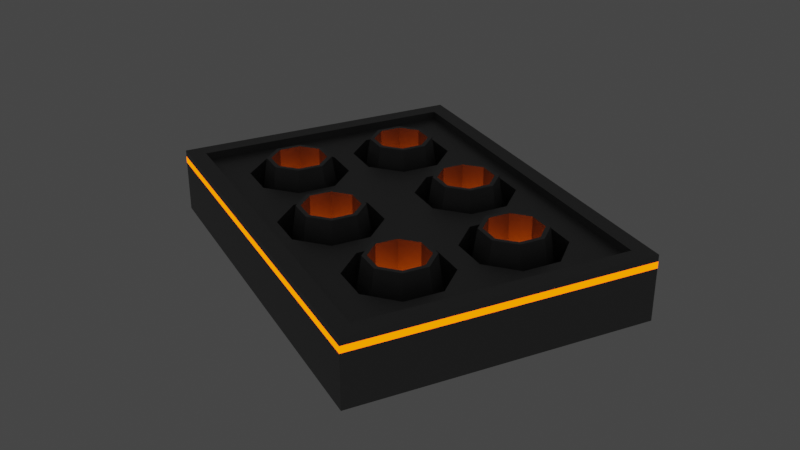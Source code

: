 # Source: Mortier.blend  (saved by Blender 2.83.18; exported with 4.5.12 LTS)
import bpy
from mathutils import Matrix  # noqa: F401  (used for matrix-valued properties, if any)

bpy.ops.wm.read_factory_settings(use_empty=True)
scene = bpy.context.scene
scene.name = 'Scene'

# ---- collections
col_collection = bpy.data.collections.new('Collection'); scene.collection.children.link(col_collection)

# ---- materials (node trees are filled in below, after node groups)
mat_fer36_003 = bpy.data.materials.new('Fer36.003')
mat_fer36_003.use_transparent_shadow = False
mat_laid18_001 = bpy.data.materials.new('Laid18.001')
mat_laid18_001.use_transparent_shadow = False

# ---- material node trees
mat_fer36_003.use_nodes = True; mat_fer36_003.node_tree.nodes.clear()
_N = mat_fer36_003.node_tree.nodes; _L = mat_fer36_003.node_tree.links
n0 = _N.new('ShaderNodeBsdfPrincipled'); n0.name = 'Principled BSDF'; n0.location = (10, 300)
n0.distribution = 'GGX'
n0.subsurface_method = 'BURLEY'
n0.inputs[0].default_value = (0.214, 0.214, 0.214, 1.0)
n0.inputs[1].default_value = 0.8
n0.inputs[3].default_value = 1.45
n0.inputs[20].default_value = 0.4
n0.inputs[27].default_value = (0.0, 0.0, 0.0, 1.0)
n0.inputs[28].default_value = 1.0
n1 = _N.new('ShaderNodeOutputMaterial'); n1.name = 'Material Output'; n1.location = (300, 300)
_L.new(n0.outputs[0], n1.inputs[0])
n1.is_active_output = True
mat_laid18_001.use_nodes = True; mat_laid18_001.node_tree.nodes.clear()
_N = mat_laid18_001.node_tree.nodes; _L = mat_laid18_001.node_tree.links
n0 = _N.new('ShaderNodeOutputMaterial'); n0.name = 'Material Output'; n0.location = (300, 300)
n1 = _N.new('ShaderNodeEmission'); n1.name = 'Émission'; n1.location = (10, 300)
n1.inputs[0].default_value = (1.0, 0.126, 0.0, 1.0)
n1.inputs[1].default_value = 3.0
_L.new(n1.outputs[0], n0.inputs[0])
n0.is_active_output = True

# ---- world
world_world = bpy.data.worlds.new('World'); scene.world = world_world
world_world.use_nodes = True; world_world.node_tree.nodes.clear()
_N = world_world.node_tree.nodes; _L = world_world.node_tree.links
n0 = _N.new('ShaderNodeOutputWorld'); n0.name = 'World Output'; n0.location = (300, 300)
n1 = _N.new('ShaderNodeBackground'); n1.name = 'Background'; n1.location = (10, 300)
n1.inputs[0].default_value = (0.05088, 0.05088, 0.05088, 1.0)
_L.new(n1.outputs[0], n0.inputs[0])
n0.is_active_output = True
world_world.color = (0.05088, 0.05088, 0.05088)
world_world.use_sun_shadow = False
world_world.sun_shadow_jitter_overblur = 0.0

# ---- meshes
me_cube_006 = bpy.data.meshes.new('Cube.006')
me_cube_006.from_pydata([(0.2534, -0.3405, -0.5), (0.5085, -0.3405, -0.5), (0.6889, -0.4758, -0.5), (0.6889, -0.6671, -0.5), (0.5085, -0.8024, -0.5), (0.2534, -0.8024, -0.5), (0.07299, -0.6671, -0.5), (0.07299, -0.4758, -0.5), (-0.5085, -0.3405, -0.5), (-0.2534, -0.3405, -0.5), (-0.07299, -0.4758, -0.5), (-0.07299, -0.6671, -0.5), (-0.2534, -0.8024, -0.5), (-0.5085, -0.8024, -0.5), (-0.6889, -0.6671, -0.5), (-0.6889, -0.4758, -0.5), (0.3486, 0.231, -0.5), (0.6038, 0.231, -0.5), (0.7842, 0.09567, -0.5), (0.7842, -0.09567, -0.5), (0.6038, -0.231, -0.5), (0.3486, -0.231, -0.5), (0.1682, -0.09567, -0.5), (0.1682, 0.09567, -0.5), (-0.6038, 0.231, -0.5), (-0.3486, 0.231, -0.5), (-0.1682, 0.09567, -0.5), (-0.1682, -0.09567, -0.5), (-0.3486, -0.231, -0.5), (-0.6038, -0.231, -0.5), (-0.7842, -0.09567, -0.5), (-0.7842, 0.09567, -0.5), (-0.5085, 0.8024, -0.5), (-0.2534, 0.8024, -0.5), (-0.07299, 0.6671, -0.5), (-0.07299, 0.4758, -0.5), (-0.2534, 0.3405, -0.5), (-0.5085, 0.3405, -0.5), (-0.6889, 0.4758, -0.5), (-0.6889, 0.6671, -0.5), (0.2534, 0.8024, -0.5), (0.5085, 0.8024, -0.5), (0.6889, 0.6671, -0.5), (0.6889, 0.4758, -0.5), (0.5085, 0.3405, -0.5), (0.2534, 0.3405, -0.5), (0.07299, 0.4758, -0.5), (0.07299, 0.6671, -0.5), (-0.8889, -0.9167, 0.75), (-0.8889, 0.9167, 0.75), (0.8889, -0.9167, 0.75), (0.8889, 0.9167, 0.75), (-1.0, -1.0, -1.0), (-1.0, -1.0, 1.0), (-1.0, 1.0, -1.0), (-1.0, 1.0, 1.0), (1.0, -1.0, -1.0), (1.0, -1.0, 1.0), (1.0, 1.0, -1.0), (1.0, 1.0, 1.0), (-0.8889, 0.9167, 1.0), (0.8889, 0.9167, 1.0), (0.8889, -0.9167, 1.0), (-0.8889, 0.4583, 1.0), (-0.8889, -0.9167, 1.0), (0.6889, 0.6671, 0.75), (-0.5085, 0.3405, 0.75), (-0.6889, 0.4758, 0.75), (0.5085, 0.3405, 0.75), (-0.1682, -0.09567, 0.75), (-0.3486, -0.231, 0.75), (-0.1682, -3.725e-09, 0.75), (0.1682, -0.09567, 0.75), (0.1682, 0.0, 0.75), (-0.1682, 0.09567, 0.75), (0.1682, 0.09567, 0.75), (0.5085, 0.8024, 0.75), (0.3486, -0.231, 0.75), (0.6038, -0.231, 0.75), (0.07299, 0.6671, 0.75), (0.2534, 0.8024, 0.75), (0.07299, 0.4758, 0.75), (-0.6038, 0.231, 0.75), (-0.3486, 0.231, 0.75), (0.3486, 0.231, 0.75), (0.6038, 0.231, 0.75), (-0.6889, -0.4758, 0.75), (-0.07299, -0.6671, 0.75), (-0.07299, -0.4758, 0.75), (-0.5085, -0.3405, 0.75), (-0.2534, -0.3405, 0.75), (0.07299, -0.4758, 0.75), (0.2534, -0.3405, 0.75), (0.5085, -0.8024, 0.75), (0.2534, -0.8024, 0.75), (0.07299, -0.6671, 0.75), (-0.5085, -0.8024, 0.75), (-0.6889, 0.6671, 0.75), (-0.2534, -0.8024, 0.75), (-0.6889, -0.6671, 0.75), (0.5085, -0.3405, 0.75), (0.6889, -0.4758, 0.75), (0.6889, -0.6671, 0.75), (0.7842, 0.09567, 0.75), (0.7842, -0.09567, 0.75), (-0.5085, 0.8024, 0.75), (0.2534, 0.3405, 0.75), (0.6889, 0.4758, 0.75), (-0.6038, -0.231, 0.75), (-0.7842, -0.09567, 0.75), (-0.7842, 0.09567, 0.75), (-0.07299, 0.6671, 0.75), (-0.2534, 0.3405, 0.75), (-0.2534, 0.8024, 0.75), (-0.07299, 0.4758, 0.75), (0.3678, 0.1966, -0.65), (0.4023, 0.1341, 1.25), (0.5804, 0.1966, -0.65), (0.5459, 0.1341, 1.25), (0.7307, 0.08389, -0.65), (0.6474, 0.058, 1.25), (0.7307, -0.07556, -0.65), (0.6474, -0.04967, 1.25), (0.5804, -0.1883, -0.65), (0.5459, -0.1258, 1.25), (0.3678, -0.1883, -0.65), (0.4023, -0.1258, 1.25), (0.2174, -0.07556, -0.65), (0.3008, -0.04967, 1.25), (0.2174, 0.08389, -0.65), (0.3008, 0.058, 1.25), (-0.4878, -0.3756, -0.65), (-0.4533, -0.4381, 1.25), (-0.2752, -0.3756, -0.65), (-0.3097, -0.4381, 1.25), (-0.1248, -0.4883, -0.65), (-0.2082, -0.5142, 1.25), (-0.1248, -0.6478, -0.65), (-0.2082, -0.6219, 1.25), (-0.2752, -0.7605, -0.65), (-0.3097, -0.698, 1.25), (-0.4878, -0.7605, -0.65), (-0.4533, -0.698, 1.25), (-0.6381, -0.6478, -0.65), (-0.5548, -0.6219, 1.25), (-0.6381, -0.4883, -0.65), (-0.5548, -0.5142, 1.25), (0.2752, -0.3756, -0.65), (0.3097, -0.4381, 1.25), (0.4878, -0.3756, -0.65), (0.4533, -0.4381, 1.25), (0.6381, -0.4883, -0.65), (0.5548, -0.5142, 1.25), (0.6381, -0.6478, -0.65), (0.5548, -0.6219, 1.25), (0.4878, -0.7605, -0.65), (0.4533, -0.698, 1.25), (0.2752, -0.7605, -0.65), (0.3097, -0.698, 1.25), (0.1248, -0.6478, -0.65), (0.2082, -0.6219, 1.25), (0.1248, -0.4883, -0.65), (0.2082, -0.5142, 1.25), (-0.5804, 0.1966, -0.65), (-0.5459, 0.1341, 1.25), (-0.3678, 0.1966, -0.65), (-0.4023, 0.1341, 1.25), (-0.2174, 0.08389, -0.65), (-0.3008, 0.058, 1.25), (-0.2174, -0.07556, -0.65), (-0.3008, -0.04967, 1.25), (-0.3678, -0.1883, -0.65), (-0.4023, -0.1258, 1.25), (-0.5804, -0.1883, -0.65), (-0.5459, -0.1258, 1.25), (-0.7307, -0.07556, -0.65), (-0.6474, -0.04967, 1.25), (-0.7307, 0.08389, -0.65), (-0.6474, 0.058, 1.25), (-0.4822, 0.7647, -0.65), (-0.4477, 0.7022, 1.25), (-0.2696, 0.7647, -0.65), (-0.3041, 0.7022, 1.25), (-0.1193, 0.6519, -0.65), (-0.2026, 0.6261, 1.25), (-0.1193, 0.4925, -0.65), (-0.2026, 0.5184, 1.25), (-0.2696, 0.3797, -0.65), (-0.3041, 0.4422, 1.25), (-0.4822, 0.3797, -0.65), (-0.4477, 0.4422, 1.25), (-0.6326, 0.4925, -0.65), (-0.5492, 0.5184, 1.25), (-0.6326, 0.6519, -0.65), (-0.5492, 0.6261, 1.25), (0.2696, 0.7647, -0.65), (0.3041, 0.7022, 1.25), (0.4822, 0.7647, -0.65), (0.4477, 0.7022, 1.25), (0.6326, 0.6519, -0.65), (0.5492, 0.6261, 1.25), (0.6326, 0.4925, -0.65), (0.5492, 0.5184, 1.25), (0.4822, 0.3797, -0.65), (0.4477, 0.4422, 1.25), (0.2696, 0.3797, -0.65), (0.3041, 0.4422, 1.25), (0.1193, 0.4925, -0.65), (0.2026, 0.5184, 1.25), (0.1193, 0.6519, -0.65), (0.2026, 0.6261, 1.25), (0.5574, 0.155, 1.25), (0.3908, 0.155, 1.25), (0.6752, 0.06663, 1.25), (0.6752, -0.0583, 1.25), (0.5574, -0.1466, 1.25), (0.3908, -0.1466, 1.25), (0.273, -0.0583, 1.25), (0.273, 0.06663, 1.25), (-0.2982, -0.4172, 1.25), (-0.4648, -0.4172, 1.25), (-0.1804, -0.5056, 1.25), (-0.1804, -0.6305, 1.25), (-0.2982, -0.7189, 1.25), (-0.4648, -0.7189, 1.25), (-0.5826, -0.6305, 1.25), (-0.5826, -0.5056, 1.25), (0.4648, -0.4172, 1.25), (0.2982, -0.4172, 1.25), (0.5826, -0.5056, 1.25), (0.5826, -0.6305, 1.25), (0.4648, -0.7189, 1.25), (0.2982, -0.7189, 1.25), (0.1804, -0.6305, 1.25), (0.1804, -0.5056, 1.25), (-0.3908, 0.155, 1.25), (-0.5574, 0.155, 1.25), (-0.273, 0.06663, 1.25), (-0.273, -0.0583, 1.25), (-0.3908, -0.1466, 1.25), (-0.5574, -0.1466, 1.25), (-0.6752, -0.0583, 1.25), (-0.6752, 0.06663, 1.25), (-0.2926, 0.723, 1.25), (-0.4592, 0.723, 1.25), (-0.1748, 0.6347, 1.25), (-0.1748, 0.5098, 1.25), (-0.2926, 0.4214, 1.25), (-0.4592, 0.4214, 1.25), (-0.577, 0.5098, 1.25), (-0.577, 0.6347, 1.25), (0.4592, 0.723, 1.25), (0.2926, 0.723, 1.25), (0.577, 0.6347, 1.25), (0.577, 0.5098, 1.25), (0.4592, 0.4214, 1.25), (0.2926, 0.4214, 1.25), (0.1748, 0.5098, 1.25), (0.1748, 0.6347, 1.25), (0.5459, 0.1341, -0.305), (0.4023, 0.1341, -0.305), (0.6474, 0.058, -0.305), (0.6474, -0.04967, -0.305), (0.5459, -0.1258, -0.305), (0.4023, -0.1258, -0.305), (0.3008, -0.04967, -0.305), (0.3008, 0.058, -0.305), (-0.3097, -0.4381, -0.305), (-0.4533, -0.4381, -0.305), (-0.2082, -0.5142, -0.305), (-0.2082, -0.6219, -0.305), (-0.3097, -0.698, -0.305), (-0.4533, -0.698, -0.305), (-0.5548, -0.6219, -0.305), (-0.5548, -0.5142, -0.305), (0.4533, -0.4381, -0.305), (0.3097, -0.4381, -0.305), (0.5548, -0.5142, -0.305), (0.5548, -0.6219, -0.305), (0.4533, -0.698, -0.305), (0.3097, -0.698, -0.305), (0.2082, -0.6219, -0.305), (0.2082, -0.5142, -0.305), (-0.4023, 0.1341, -0.305), (-0.5459, 0.1341, -0.305), (-0.3008, 0.058, -0.305), (-0.3008, -0.04967, -0.305), (-0.4023, -0.1258, -0.305), (-0.5459, -0.1258, -0.305), (-0.6474, -0.04967, -0.305), (-0.6474, 0.058, -0.305), (-0.3041, 0.7022, -0.305), (-0.4477, 0.7022, -0.305), (-0.2026, 0.6261, -0.305), (-0.2026, 0.5184, -0.305), (-0.3041, 0.4422, -0.305), (-0.4477, 0.4422, -0.305), (-0.5492, 0.5184, -0.305), (-0.5492, 0.6261, -0.305), (0.4477, 0.7022, -0.305), (0.3041, 0.7022, -0.305), (0.5492, 0.6261, -0.305), (0.5492, 0.5184, -0.305), (0.4477, 0.4422, -0.305), (0.3041, 0.4422, -0.305), (0.2026, 0.5184, -0.305), (0.2026, 0.6261, -0.305), (-1.0, -1.0, 0.6), (-1.0, 1.0, 0.6), (1.0, 1.0, 0.6), (1.0, -1.0, 0.6), (-1.0, -1.0, 0.8), (-1.0, 1.0, 0.8), (1.0, 1.0, 0.8), (1.0, -1.0, 0.8)], [], [(0, 1, 100, 92), (1, 2, 101, 100), (2, 3, 102, 101), (3, 4, 93, 102), (4, 5, 94, 93), (5, 6, 95, 94), (6, 7, 91, 95), (7, 0, 92, 91), (0, 7, 6, 5, 4, 3, 2, 1), (8, 9, 90, 89), (9, 10, 88, 90), (10, 11, 87, 88), (11, 12, 98, 87), (12, 13, 96, 98), (13, 14, 99, 96), (14, 15, 86, 99), (15, 8, 89, 86), (8, 15, 14, 13, 12, 11, 10, 9), (16, 17, 85, 84), (17, 18, 103, 85), (18, 19, 104, 103), (19, 20, 78, 104), (20, 21, 77, 78), (21, 22, 72, 77), (22, 23, 75, 73, 72), (23, 16, 84, 75), (16, 23, 22, 21, 20, 19, 18, 17), (24, 25, 83, 82), (25, 26, 74, 83), (26, 27, 69, 71, 74), (27, 28, 70, 69), (28, 29, 108, 70), (29, 30, 109, 108), (30, 31, 110, 109), (31, 24, 82, 110), (24, 31, 30, 29, 28, 27, 26, 25), (32, 33, 113, 105), (33, 34, 111, 113), (34, 35, 114, 111), (35, 36, 112, 114), (36, 37, 66, 112), (37, 38, 67, 66), (38, 39, 97, 67), (39, 32, 105, 97), (32, 39, 38, 37, 36, 35, 34, 33), (40, 41, 76, 80), (41, 42, 65, 76), (42, 43, 107, 65), (43, 44, 68, 107), (44, 45, 106, 68), (45, 46, 81, 106), (46, 47, 79, 81), (47, 40, 80, 79), (40, 47, 46, 45, 44, 43, 42, 41), (48, 49, 60, 63, 64), (49, 51, 61, 60), (51, 50, 62, 61), (50, 48, 64, 62), (49, 97, 105, 113, 111, 114, 81, 79, 80, 76, 65, 107, 51), (311, 53, 55, 312), (312, 55, 59, 313), (313, 59, 57, 314), (314, 57, 53, 311), (54, 58, 56, 52), (59, 61, 62, 64, 63, 55, 53, 57), (55, 63, 60, 61, 59), (51, 107, 68, 106, 81, 114, 112, 66, 67, 97, 49, 110, 82, 83, 74, 71, 73, 75, 84, 85, 103, 104, 50), (50, 104, 78, 77, 72, 73, 71, 69, 70, 108, 109, 110, 49, 48, 86, 89, 90, 88, 91, 92, 100, 101), (101, 102, 93, 94, 95, 91, 88, 87, 98, 96, 99, 86, 48, 50), (115, 212, 211, 117), (117, 211, 213, 119), (119, 213, 214, 121), (121, 214, 215, 123), (123, 215, 216, 125), (125, 216, 217, 127), (202, 200, 301, 302), (127, 217, 218, 129), (129, 218, 212, 115), (115, 117, 119, 121, 123, 125, 127, 129), (131, 220, 219, 133), (133, 219, 221, 135), (135, 221, 222, 137), (137, 222, 223, 139), (139, 223, 224, 141), (141, 224, 225, 143), (132, 146, 274, 268), (143, 225, 226, 145), (145, 226, 220, 131), (131, 133, 135, 137, 139, 141, 143, 145), (147, 228, 227, 149), (149, 227, 229, 151), (151, 229, 230, 153), (153, 230, 231, 155), (155, 231, 232, 157), (157, 232, 233, 159), (174, 172, 287, 288), (159, 233, 234, 161), (161, 234, 228, 147), (147, 149, 151, 153, 155, 157, 159, 161), (163, 236, 235, 165), (165, 235, 237, 167), (167, 237, 238, 169), (169, 238, 239, 171), (171, 239, 240, 173), (173, 240, 241, 175), (120, 118, 259, 261), (175, 241, 242, 177), (177, 242, 236, 163), (163, 165, 167, 169, 171, 173, 175, 177), (179, 244, 243, 181), (181, 243, 245, 183), (183, 245, 246, 185), (185, 246, 247, 187), (187, 247, 248, 189), (189, 248, 249, 191), (200, 198, 299, 301), (191, 249, 250, 193), (193, 250, 244, 179), (179, 181, 183, 185, 187, 189, 191, 193), (195, 252, 251, 197), (197, 251, 253, 199), (199, 253, 254, 201), (201, 254, 255, 203), (203, 255, 256, 205), (205, 256, 257, 207), (146, 144, 273, 274), (207, 257, 258, 209), (209, 258, 252, 195), (195, 197, 199, 201, 203, 205, 207, 209), (116, 118, 211, 212), (118, 120, 213, 211), (120, 122, 214, 213), (122, 124, 215, 214), (124, 126, 216, 215), (126, 128, 217, 216), (128, 130, 218, 217), (130, 116, 212, 218), (132, 134, 219, 220), (134, 136, 221, 219), (136, 138, 222, 221), (138, 140, 223, 222), (140, 142, 224, 223), (142, 144, 225, 224), (144, 146, 226, 225), (146, 132, 220, 226), (148, 150, 227, 228), (150, 152, 229, 227), (152, 154, 230, 229), (154, 156, 231, 230), (156, 158, 232, 231), (158, 160, 233, 232), (160, 162, 234, 233), (162, 148, 228, 234), (164, 166, 235, 236), (166, 168, 237, 235), (168, 170, 238, 237), (170, 172, 239, 238), (172, 174, 240, 239), (174, 176, 241, 240), (176, 178, 242, 241), (178, 164, 236, 242), (180, 182, 243, 244), (182, 184, 245, 243), (184, 186, 246, 245), (186, 188, 247, 246), (188, 190, 248, 247), (190, 192, 249, 248), (192, 194, 250, 249), (194, 180, 244, 250), (196, 198, 251, 252), (198, 200, 253, 251), (200, 202, 254, 253), (202, 204, 255, 254), (204, 206, 256, 255), (206, 208, 257, 256), (208, 210, 258, 257), (210, 196, 252, 258), (259, 260, 266, 265, 264, 263, 262, 261), (267, 268, 274, 273, 272, 271, 270, 269), (275, 276, 282, 281, 280, 279, 278, 277), (283, 284, 290, 289, 288, 287, 286, 285), (291, 292, 298, 297, 296, 295, 294, 293), (299, 300, 306, 305, 304, 303, 302, 301), (122, 120, 261, 262), (176, 174, 288, 289), (150, 148, 276, 275), (204, 202, 302, 303), (124, 122, 262, 263), (178, 176, 289, 290), (152, 150, 275, 277), (206, 204, 303, 304), (126, 124, 263, 264), (164, 178, 290, 284), (154, 152, 277, 278), (208, 206, 304, 305), (128, 126, 264, 265), (182, 180, 292, 291), (156, 154, 278, 279), (210, 208, 305, 306), (130, 128, 265, 266), (184, 182, 291, 293), (158, 156, 279, 280), (196, 210, 306, 300), (116, 130, 266, 260), (186, 184, 293, 294), (160, 158, 280, 281), (134, 132, 268, 267), (188, 186, 294, 295), (162, 160, 281, 282), (136, 134, 267, 269), (190, 188, 295, 296), (148, 162, 282, 276), (138, 136, 269, 270), (192, 190, 296, 297), (166, 164, 284, 283), (140, 138, 270, 271), (194, 192, 297, 298), (168, 166, 283, 285), (142, 140, 271, 272), (180, 194, 298, 292), (170, 168, 285, 286), (144, 142, 272, 273), (198, 196, 300, 299), (118, 116, 260, 259), (172, 170, 286, 287), (56, 310, 307, 52), (58, 309, 310, 56), (54, 308, 309, 58), (52, 307, 308, 54), (310, 314, 311, 307), (309, 313, 314, 310), (308, 312, 313, 309), (307, 311, 312, 308)])
me_cube_006.polygons.foreach_set('material_index', [0, 0, 0, 0, 0, 0, 0, 0, 0, 0, 0, 0, 0, 0, 0, 0, 0, 0, 0, 0, 0, 0, 0, 0, 0, 0, 0, 0, 0, 0, 0, 0, 0, 0, 0, 0, 0, 0, 0, 0, 0, 0, 0, 0, 0, 0, 0, 0, 0, 0, 0, 0, 0, 0, 0, 0, 0, 0, 0, 0, 0, 0, 0, 0, 0, 0, 0, 0, 0, 0, 0, 0, 0, 0, 0, 0, 0, 0, 0, 0, 0, 0, 0, 0, 0, 0, 0, 0, 0, 0, 0, 0, 0, 0, 0, 0, 0, 0, 0, 0, 0, 0, 0, 0, 0, 0, 0, 0, 0, 0, 0, 0, 0, 0, 0, 0, 0, 0, 0, 0, 0, 0, 0, 0, 0, 0, 0, 0, 0, 0, 0, 0, 0, 0, 0, 0, 0, 0, 0, 0, 0, 0, 0, 0, 0, 0, 0, 0, 0, 0, 0, 0, 0, 0, 0, 0, 0, 0, 0, 0, 0, 0, 0, 0, 0, 0, 0, 0, 0, 0, 0, 0, 0, 0, 0, 0, 0, 1, 1, 1, 1, 1, 1, 0, 0, 0, 0, 0, 0, 0, 0, 0, 0, 0, 0, 0, 0, 0, 0, 0, 0, 0, 0, 0, 0, 0, 0, 0, 0, 0, 0, 0, 0, 0, 0, 0, 0, 0, 0, 0, 0, 0, 0, 0, 0, 0, 0, 0, 0, 1, 1, 1, 1])
_uv = me_cube_006.uv_layers.new(name='CarteUV')
_uv.uv.foreach_set('vector', [1.0, 0.5, 0.875, 0.5, 0.875, 0.75, 1.0, 0.75, 0.875, 0.5, 0.75, 0.5, 0.75, 0.75, 0.875, 0.75, 0.75, 0.5, 0.625, 0.5, 0.625, 0.75, 0.75, 0.75, 0.625, 0.5, 0.5, 0.5, 0.5, 0.75, 0.625, 0.75, 0.5, 0.5, 0.375, 0.5, 0.375, 0.75, 0.5, 0.75, 0.375, 0.5, 0.25, 0.5, 0.25, 0.75, 0.375, 0.75, 0.25, 0.5, 0.125, 0.5, 0.125, 0.75, 0.25, 0.75, 0.125, 0.5, 0.0, 0.5, 0.0, 0.75, 0.125, 0.75, 0.75, 0.49, 0.5803, 0.4197, 0.51, 0.25, 0.5803, 0.08029, 0.75, 0.01, 0.9197, 0.08029, 0.99, 0.25, 0.9197, 0.4197, 1.0, 0.5, 0.875, 0.5, 0.875, 0.75, 1.0, 0.75, 0.875, 0.5, 0.75, 0.5, 0.75, 0.75, 0.875, 0.75, 0.75, 0.5, 0.625, 0.5, 0.625, 0.75, 0.75, 0.75, 0.625, 0.5, 0.5, 0.5, 0.5, 0.75, 0.625, 0.75, 0.5, 0.5, 0.375, 0.5, 0.375, 0.75, 0.5, 0.75, 0.375, 0.5, 0.25, 0.5, 0.25, 0.75, 0.375, 0.75, 0.25, 0.5, 0.125, 0.5, 0.125, 0.75, 0.25, 0.75, 0.125, 0.5, 0.0, 0.5, 0.0, 0.75, 0.125, 0.75, 0.75, 0.49, 0.5803, 0.4197, 0.51, 0.25, 0.5803, 0.08029, 0.75, 0.01, 0.9197, 0.08029, 0.99, 0.25, 0.9197, 0.4197, 1.0, 0.5, 0.875, 0.5, 0.875, 0.75, 1.0, 0.75, 0.875, 0.5, 0.75, 0.5, 0.75, 0.75, 0.875, 0.75, 0.75, 0.5, 0.625, 0.5, 0.625, 0.75, 0.75, 0.75, 0.625, 0.5, 0.5, 0.5, 0.5, 0.75, 0.625, 0.75, 0.5, 0.5, 0.375, 0.5, 0.375, 0.75, 0.5, 0.75, 0.375, 0.5, 0.25, 0.5, 0.25, 0.75, 0.375, 0.75, 0.25, 0.5, 0.125, 0.5, 0.125, 0.75, 0.1875, 0.75, 0.25, 0.75, 0.125, 0.5, 0.0, 0.5, 0.0, 0.75, 0.125, 0.75, 0.75, 0.49, 0.5803, 0.4197, 0.51, 0.25, 0.5803, 0.08029, 0.75, 0.01, 0.9197, 0.08029, 0.99, 0.25, 0.9197, 0.4197, 1.0, 0.5, 0.875, 0.5, 0.875, 0.75, 1.0, 0.75, 0.875, 0.5, 0.75, 0.5, 0.75, 0.75, 0.875, 0.75, 0.75, 0.5, 0.625, 0.5, 0.625, 0.75, 0.6875, 0.75, 0.75, 0.75, 0.625, 0.5, 0.5, 0.5, 0.5, 0.75, 0.625, 0.75, 0.5, 0.5, 0.375, 0.5, 0.375, 0.75, 0.5, 0.75, 0.375, 0.5, 0.25, 0.5, 0.25, 0.75, 0.375, 0.75, 0.25, 0.5, 0.125, 0.5, 0.125, 0.75, 0.25, 0.75, 0.125, 0.5, 0.0, 0.5, 0.0, 0.75, 0.125, 0.75, 0.75, 0.49, 0.5803, 0.4197, 0.51, 0.25, 0.5803, 0.08029, 0.75, 0.01, 0.9197, 0.08029, 0.99, 0.25, 0.9197, 0.4197, 1.0, 0.5, 0.875, 0.5, 0.875, 0.75, 1.0, 0.75, 0.875, 0.5, 0.75, 0.5, 0.75, 0.75, 0.875, 0.75, 0.75, 0.5, 0.625, 0.5, 0.625, 0.75, 0.75, 0.75, 0.625, 0.5, 0.5, 0.5, 0.5, 0.75, 0.625, 0.75, 0.5, 0.5, 0.375, 0.5, 0.375, 0.75, 0.5, 0.75, 0.375, 0.5, 0.25, 0.5, 0.25, 0.75, 0.375, 0.75, 0.25, 0.5, 0.125, 0.5, 0.125, 0.75, 0.25, 0.75, 0.125, 0.5, 0.0, 0.5, 0.0, 0.75, 0.125, 0.75, 0.75, 0.49, 0.5803, 0.4197, 0.51, 0.25, 0.5803, 0.08029, 0.75, 0.01, 0.9197, 0.08029, 0.99, 0.25, 0.9197, 0.4197, 1.0, 0.5, 0.875, 0.5, 0.875, 0.75, 1.0, 0.75, 0.875, 0.5, 0.75, 0.5, 0.75, 0.75, 0.875, 0.75, 0.75, 0.5, 0.625, 0.5, 0.625, 0.75, 0.75, 0.75, 0.625, 0.5, 0.5, 0.5, 0.5, 0.75, 0.625, 0.75, 0.5, 0.5, 0.375, 0.5, 0.375, 0.75, 0.5, 0.75, 0.375, 0.5, 0.25, 0.5, 0.25, 0.75, 0.375, 0.75, 0.25, 0.5, 0.125, 0.5, 0.125, 0.75, 0.25, 0.75, 0.125, 0.5, 0.0, 0.5, 0.0, 0.75, 0.125, 0.75, 0.75, 0.49, 0.5803, 0.4197, 0.51, 0.25, 0.5803, 0.08029, 0.75, 0.01, 0.9197, 0.08029, 0.99, 0.25, 0.9197, 0.4197, 0.375, 0.0, 0.375, 0.25, 0.4375, 0.25, 0.4375, 0.1875, 0.4375, 0.0, 0.375, 0.25, 0.375, 0.5, 0.4375, 0.5, 0.4375, 0.25, 0.375, 0.5, 0.375, 0.75, 0.4375, 0.75, 0.4375, 0.5, 0.375, 0.75, 0.375, 1.0, 0.4375, 1.0, 0.4375, 0.75, 0.125, 0.5, 0.1531, 0.534, 0.1785, 0.5156, 0.2144, 0.5156, 0.2397, 0.534, 0.2397, 0.5601, 0.2603, 0.5601, 0.2603, 0.534, 0.2856, 0.5156, 0.3215, 0.5156, 0.3469, 0.534, 0.3469, 0.5601, 0.375, 0.5, 0.6, 0.0, 0.625, 0.0, 0.625, 0.25, 0.6, 0.25, 0.6, 0.25, 0.625, 0.25, 0.625, 0.5, 0.6, 0.5, 0.6, 0.5, 0.625, 0.5, 0.625, 0.75, 0.6, 0.75, 0.6, 0.75, 0.625, 0.75, 0.625, 1.0, 0.6, 1.0, 0.125, 0.5, 0.375, 0.5, 0.375, 0.75, 0.125, 0.75, 0.625, 0.5, 0.6389, 0.5104, 0.6389, 0.7396, 0.8611, 0.7396, 0.8611, 0.5677, 0.875, 0.5, 0.875, 0.75, 0.625, 0.75, 0.875, 0.5, 0.8611, 0.5677, 0.8611, 0.5104, 0.6389, 0.5104, 0.625, 0.5, 0.375, 0.5, 0.3469, 0.5601, 0.3215, 0.5786, 0.2856, 0.5786, 0.2603, 0.5601, 0.2397, 0.5601, 0.2144, 0.5786, 0.1785, 0.5786, 0.1531, 0.5601, 0.1531, 0.534, 0.125, 0.5, 0.1397, 0.612, 0.1651, 0.5935, 0.201, 0.5935, 0.2263, 0.612, 0.2263, 0.625, 0.2737, 0.625, 0.2737, 0.612, 0.299, 0.5935, 0.3349, 0.5935, 0.3603, 0.612, 0.3603, 0.638, 0.375, 0.75, 0.375, 0.75, 0.3603, 0.638, 0.3349, 0.6565, 0.299, 0.6565, 0.2737, 0.638, 0.2737, 0.625, 0.2263, 0.625, 0.2263, 0.638, 0.201, 0.6565, 0.1651, 0.6565, 0.1397, 0.638, 0.1397, 0.612, 0.125, 0.5, 0.125, 0.75, 0.1531, 0.6899, 0.1785, 0.6714, 0.2144, 0.6714, 0.2397, 0.6899, 0.2603, 0.6899, 0.2856, 0.6714, 0.3215, 0.6714, 0.3469, 0.6899, 0.3469, 0.6899, 0.3469, 0.716, 0.3215, 0.7344, 0.2856, 0.7344, 0.2603, 0.716, 0.2603, 0.6899, 0.2397, 0.6899, 0.2397, 0.716, 0.2144, 0.7344, 0.1785, 0.7344, 0.1531, 0.716, 0.1531, 0.6899, 0.125, 0.75, 0.375, 0.75, 1.0, 0.5, 1.0, 1.0, 0.875, 1.0, 0.875, 0.5, 0.875, 0.5, 0.875, 1.0, 0.75, 1.0, 0.75, 0.5, 0.75, 0.5, 0.75, 1.0, 0.625, 1.0, 0.625, 0.5, 0.625, 0.5, 0.625, 1.0, 0.5, 1.0, 0.5, 0.5, 0.5, 0.5, 0.5, 1.0, 0.375, 1.0, 0.375, 0.5, 0.375, 0.5, 0.375, 1.0, 0.25, 1.0, 0.25, 0.5, 0.3646, 0.1354, 0.4121, 0.25, 0.4121, 0.25, 0.3646, 0.1354, 0.25, 0.5, 0.25, 1.0, 0.125, 1.0, 0.125, 0.5, 0.125, 0.5, 0.125, 1.0, 0.0, 1.0, 0.0, 0.5, 0.75, 0.49, 0.9197, 0.4197, 0.99, 0.25, 0.9197, 0.08029, 0.75, 0.01, 0.5803, 0.08029, 0.51, 0.25, 0.5803, 0.4197, 1.0, 0.5, 1.0, 1.0, 0.875, 1.0, 0.875, 0.5, 0.875, 0.5, 0.875, 1.0, 0.75, 1.0, 0.75, 0.5, 0.75, 0.5, 0.75, 1.0, 0.625, 1.0, 0.625, 0.5, 0.625, 0.5, 0.625, 1.0, 0.5, 1.0, 0.5, 0.5, 0.5, 0.5, 0.5, 1.0, 0.375, 1.0, 0.375, 0.5, 0.375, 0.5, 0.375, 1.0, 0.25, 1.0, 0.25, 0.5, 0.25, 0.4121, 0.1354, 0.3646, 0.1354, 0.3646, 0.25, 0.4121, 0.25, 0.5, 0.25, 1.0, 0.125, 1.0, 0.125, 0.5, 0.125, 0.5, 0.125, 1.0, 0.0, 1.0, 0.0, 0.5, 0.75, 0.49, 0.9197, 0.4197, 0.99, 0.25, 0.9197, 0.08029, 0.75, 0.01, 0.5803, 0.08029, 0.51, 0.25, 0.5803, 0.4197, 1.0, 0.5, 1.0, 1.0, 0.875, 1.0, 0.875, 0.5, 0.875, 0.5, 0.875, 1.0, 0.75, 1.0, 0.75, 0.5, 0.75, 0.5, 0.75, 1.0, 0.625, 1.0, 0.625, 0.5, 0.625, 0.5, 0.625, 1.0, 0.5, 1.0, 0.5, 0.5, 0.5, 0.5, 0.5, 1.0, 0.375, 1.0, 0.375, 0.5, 0.375, 0.5, 0.375, 1.0, 0.25, 1.0, 0.25, 0.5, 0.1354, 0.1354, 0.25, 0.08793, 0.25, 0.08793, 0.1354, 0.1354, 0.25, 0.5, 0.25, 1.0, 0.125, 1.0, 0.125, 0.5, 0.125, 0.5, 0.125, 1.0, 0.0, 1.0, 0.0, 0.5, 0.75, 0.49, 0.9197, 0.4197, 0.99, 0.25, 0.9197, 0.08029, 0.75, 0.01, 0.5803, 0.08029, 0.51, 0.25, 0.5803, 0.4197, 1.0, 0.5, 1.0, 1.0, 0.875, 1.0, 0.875, 0.5, 0.875, 0.5, 0.875, 1.0, 0.75, 1.0, 0.75, 0.5, 0.75, 0.5, 0.75, 1.0, 0.625, 1.0, 0.625, 0.5, 0.625, 0.5, 0.625, 1.0, 0.5, 1.0, 0.5, 0.5, 0.5, 0.5, 0.5, 1.0, 0.375, 1.0, 0.375, 0.5, 0.375, 0.5, 0.375, 1.0, 0.25, 1.0, 0.25, 0.5, 0.4121, 0.25, 0.3646, 0.3646, 0.3646, 0.3646, 0.4121, 0.25, 0.25, 0.5, 0.25, 1.0, 0.125, 1.0, 0.125, 0.5, 0.125, 0.5, 0.125, 1.0, 0.0, 1.0, 0.0, 0.5, 0.75, 0.49, 0.9197, 0.4197, 0.99, 0.25, 0.9197, 0.08029, 0.75, 0.01, 0.5803, 0.08029, 0.51, 0.25, 0.5803, 0.4197, 1.0, 0.5, 1.0, 1.0, 0.875, 1.0, 0.875, 0.5, 0.875, 0.5, 0.875, 1.0, 0.75, 1.0, 0.75, 0.5, 0.75, 0.5, 0.75, 1.0, 0.625, 1.0, 0.625, 0.5, 0.625, 0.5, 0.625, 1.0, 0.5, 1.0, 0.5, 0.5, 0.5, 0.5, 0.5, 1.0, 0.375, 1.0, 0.375, 0.5, 0.375, 0.5, 0.375, 1.0, 0.25, 1.0, 0.25, 0.5, 0.4121, 0.25, 0.3646, 0.3646, 0.3646, 0.3646, 0.4121, 0.25, 0.25, 0.5, 0.25, 1.0, 0.125, 1.0, 0.125, 0.5, 0.125, 0.5, 0.125, 1.0, 0.0, 1.0, 0.0, 0.5, 0.75, 0.49, 0.9197, 0.4197, 0.99, 0.25, 0.9197, 0.08029, 0.75, 0.01, 0.5803, 0.08029, 0.51, 0.25, 0.5803, 0.4197, 1.0, 0.5, 1.0, 1.0, 0.875, 1.0, 0.875, 0.5, 0.875, 0.5, 0.875, 1.0, 0.75, 1.0, 0.75, 0.5, 0.75, 0.5, 0.75, 1.0, 0.625, 1.0, 0.625, 0.5, 0.625, 0.5, 0.625, 1.0, 0.5, 1.0, 0.5, 0.5, 0.5, 0.5, 0.5, 1.0, 0.375, 1.0, 0.375, 0.5, 0.375, 0.5, 0.375, 1.0, 0.25, 1.0, 0.25, 0.5, 0.1354, 0.3646, 0.08793, 0.25, 0.08793, 0.25, 0.1354, 0.3646, 0.25, 0.5, 0.25, 1.0, 0.125, 1.0, 0.125, 0.5, 0.125, 0.5, 0.125, 1.0, 0.0, 1.0, 0.0, 0.5, 0.75, 0.49, 0.9197, 0.4197, 0.99, 0.25, 0.9197, 0.08029, 0.75, 0.01, 0.5803, 0.08029, 0.51, 0.25, 0.5803, 0.4197, 0.25, 0.4121, 0.3646, 0.3646, 0.383, 0.383, 0.25, 0.438, 0.3646, 0.3646, 0.4121, 0.25, 0.438, 0.25, 0.383, 0.383, 0.4121, 0.25, 0.3646, 0.1354, 0.383, 0.117, 0.438, 0.25, 0.3646, 0.1354, 0.25, 0.08793, 0.25, 0.06195, 0.383, 0.117, 0.25, 0.08793, 0.1354, 0.1354, 0.117, 0.117, 0.25, 0.06195, 0.1354, 0.1354, 0.08793, 0.25, 0.06195, 0.25, 0.117, 0.117, 0.08793, 0.25, 0.1354, 0.3646, 0.117, 0.383, 0.06195, 0.25, 0.1354, 0.3646, 0.25, 0.4121, 0.25, 0.438, 0.117, 0.383, 0.25, 0.4121, 0.3646, 0.3646, 0.383, 0.383, 0.25, 0.438, 0.3646, 0.3646, 0.4121, 0.25, 0.438, 0.25, 0.383, 0.383, 0.4121, 0.25, 0.3646, 0.1354, 0.383, 0.117, 0.438, 0.25, 0.3646, 0.1354, 0.25, 0.08793, 0.25, 0.06195, 0.383, 0.117, 0.25, 0.08793, 0.1354, 0.1354, 0.117, 0.117, 0.25, 0.06195, 0.1354, 0.1354, 0.08793, 0.25, 0.06195, 0.25, 0.117, 0.117, 0.08793, 0.25, 0.1354, 0.3646, 0.117, 0.383, 0.06195, 0.25, 0.1354, 0.3646, 0.25, 0.4121, 0.25, 0.438, 0.117, 0.383, 0.25, 0.4121, 0.3646, 0.3646, 0.383, 0.383, 0.25, 0.438, 0.3646, 0.3646, 0.4121, 0.25, 0.438, 0.25, 0.383, 0.383, 0.4121, 0.25, 0.3646, 0.1354, 0.383, 0.117, 0.438, 0.25, 0.3646, 0.1354, 0.25, 0.08793, 0.25, 0.06195, 0.383, 0.117, 0.25, 0.08793, 0.1354, 0.1354, 0.117, 0.117, 0.25, 0.06195, 0.1354, 0.1354, 0.08793, 0.25, 0.06195, 0.25, 0.117, 0.117, 0.08793, 0.25, 0.1354, 0.3646, 0.117, 0.383, 0.06195, 0.25, 0.1354, 0.3646, 0.25, 0.4121, 0.25, 0.438, 0.117, 0.383, 0.25, 0.4121, 0.3646, 0.3646, 0.383, 0.383, 0.25, 0.438, 0.3646, 0.3646, 0.4121, 0.25, 0.438, 0.25, 0.383, 0.383, 0.4121, 0.25, 0.3646, 0.1354, 0.383, 0.117, 0.438, 0.25, 0.3646, 0.1354, 0.25, 0.08793, 0.25, 0.06195, 0.383, 0.117, 0.25, 0.08793, 0.1354, 0.1354, 0.117, 0.117, 0.25, 0.06195, 0.1354, 0.1354, 0.08793, 0.25, 0.06195, 0.25, 0.117, 0.117, 0.08793, 0.25, 0.1354, 0.3646, 0.117, 0.383, 0.06195, 0.25, 0.1354, 0.3646, 0.25, 0.4121, 0.25, 0.438, 0.117, 0.383, 0.25, 0.4121, 0.3646, 0.3646, 0.383, 0.383, 0.25, 0.438, 0.3646, 0.3646, 0.4121, 0.25, 0.438, 0.25, 0.383, 0.383, 0.4121, 0.25, 0.3646, 0.1354, 0.383, 0.117, 0.438, 0.25, 0.3646, 0.1354, 0.25, 0.08793, 0.25, 0.06195, 0.383, 0.117, 0.25, 0.08793, 0.1354, 0.1354, 0.117, 0.117, 0.25, 0.06195, 0.1354, 0.1354, 0.08793, 0.25, 0.06195, 0.25, 0.117, 0.117, 0.08793, 0.25, 0.1354, 0.3646, 0.117, 0.383, 0.06195, 0.25, 0.1354, 0.3646, 0.25, 0.4121, 0.25, 0.438, 0.117, 0.383, 0.25, 0.4121, 0.3646, 0.3646, 0.383, 0.383, 0.25, 0.438, 0.3646, 0.3646, 0.4121, 0.25, 0.438, 0.25, 0.383, 0.383, 0.4121, 0.25, 0.3646, 0.1354, 0.383, 0.117, 0.438, 0.25, 0.3646, 0.1354, 0.25, 0.08793, 0.25, 0.06195, 0.383, 0.117, 0.25, 0.08793, 0.1354, 0.1354, 0.117, 0.117, 0.25, 0.06195, 0.1354, 0.1354, 0.08793, 0.25, 0.06195, 0.25, 0.117, 0.117, 0.08793, 0.25, 0.1354, 0.3646, 0.117, 0.383, 0.06195, 0.25, 0.1354, 0.3646, 0.25, 0.4121, 0.25, 0.438, 0.117, 0.383, 0.3646, 0.3646, 0.25, 0.4121, 0.1354, 0.3646, 0.08793, 0.25, 0.1354, 0.1354, 0.25, 0.08793, 0.3646, 0.1354, 0.4121, 0.25, 0.3646, 0.3646, 0.25, 0.4121, 0.1354, 0.3646, 0.08793, 0.25, 0.1354, 0.1354, 0.25, 0.08793, 0.3646, 0.1354, 0.4121, 0.25, 0.3646, 0.3646, 0.25, 0.4121, 0.1354, 0.3646, 0.08793, 0.25, 0.1354, 0.1354, 0.25, 0.08793, 0.3646, 0.1354, 0.4121, 0.25, 0.3646, 0.3646, 0.25, 0.4121, 0.1354, 0.3646, 0.08793, 0.25, 0.1354, 0.1354, 0.25, 0.08793, 0.3646, 0.1354, 0.4121, 0.25, 0.3646, 0.3646, 0.25, 0.4121, 0.1354, 0.3646, 0.08793, 0.25, 0.1354, 0.1354, 0.25, 0.08793, 0.3646, 0.1354, 0.4121, 0.25, 0.3646, 0.3646, 0.25, 0.4121, 0.1354, 0.3646, 0.08793, 0.25, 0.1354, 0.1354, 0.25, 0.08793, 0.3646, 0.1354, 0.4121, 0.25, 0.3646, 0.1354, 0.4121, 0.25, 0.4121, 0.25, 0.3646, 0.1354, 0.08793, 0.25, 0.1354, 0.1354, 0.1354, 0.1354, 0.08793, 0.25, 0.3646, 0.3646, 0.25, 0.4121, 0.25, 0.4121, 0.3646, 0.3646, 0.25, 0.08793, 0.3646, 0.1354, 0.3646, 0.1354, 0.25, 0.08793, 0.25, 0.08793, 0.3646, 0.1354, 0.3646, 0.1354, 0.25, 0.08793, 0.1354, 0.3646, 0.08793, 0.25, 0.08793, 0.25, 0.1354, 0.3646, 0.4121, 0.25, 0.3646, 0.3646, 0.3646, 0.3646, 0.4121, 0.25, 0.1354, 0.1354, 0.25, 0.08793, 0.25, 0.08793, 0.1354, 0.1354, 0.1354, 0.1354, 0.25, 0.08793, 0.25, 0.08793, 0.1354, 0.1354, 0.25, 0.4121, 0.1354, 0.3646, 0.1354, 0.3646, 0.25, 0.4121, 0.3646, 0.1354, 0.4121, 0.25, 0.4121, 0.25, 0.3646, 0.1354, 0.08793, 0.25, 0.1354, 0.1354, 0.1354, 0.1354, 0.08793, 0.25, 0.08793, 0.25, 0.1354, 0.1354, 0.1354, 0.1354, 0.08793, 0.25, 0.3646, 0.3646, 0.25, 0.4121, 0.25, 0.4121, 0.3646, 0.3646, 0.25, 0.08793, 0.3646, 0.1354, 0.3646, 0.1354, 0.25, 0.08793, 0.1354, 0.3646, 0.08793, 0.25, 0.08793, 0.25, 0.1354, 0.3646, 0.1354, 0.3646, 0.08793, 0.25, 0.08793, 0.25, 0.1354, 0.3646, 0.4121, 0.25, 0.3646, 0.3646, 0.3646, 0.3646, 0.4121, 0.25, 0.1354, 0.1354, 0.25, 0.08793, 0.25, 0.08793, 0.1354, 0.1354, 0.25, 0.4121, 0.1354, 0.3646, 0.1354, 0.3646, 0.25, 0.4121, 0.25, 0.4121, 0.1354, 0.3646, 0.1354, 0.3646, 0.25, 0.4121, 0.3646, 0.1354, 0.4121, 0.25, 0.4121, 0.25, 0.3646, 0.1354, 0.08793, 0.25, 0.1354, 0.1354, 0.1354, 0.1354, 0.08793, 0.25, 0.3646, 0.3646, 0.25, 0.4121, 0.25, 0.4121, 0.3646, 0.3646, 0.25, 0.08793, 0.3646, 0.1354, 0.3646, 0.1354, 0.25, 0.08793, 0.1354, 0.3646, 0.08793, 0.25, 0.08793, 0.25, 0.1354, 0.3646, 0.4121, 0.25, 0.3646, 0.3646, 0.3646, 0.3646, 0.4121, 0.25, 0.1354, 0.1354, 0.25, 0.08793, 0.25, 0.08793, 0.1354, 0.1354, 0.25, 0.4121, 0.1354, 0.3646, 0.1354, 0.3646, 0.25, 0.4121, 0.3646, 0.1354, 0.4121, 0.25, 0.4121, 0.25, 0.3646, 0.1354, 0.08793, 0.25, 0.1354, 0.1354, 0.1354, 0.1354, 0.08793, 0.25, 0.3646, 0.3646, 0.25, 0.4121, 0.25, 0.4121, 0.3646, 0.3646, 0.25, 0.08793, 0.3646, 0.1354, 0.3646, 0.1354, 0.25, 0.08793, 0.1354, 0.3646, 0.08793, 0.25, 0.08793, 0.25, 0.1354, 0.3646, 0.4121, 0.25, 0.3646, 0.3646, 0.3646, 0.3646, 0.4121, 0.25, 0.1354, 0.1354, 0.25, 0.08793, 0.25, 0.08793, 0.1354, 0.1354, 0.25, 0.4121, 0.1354, 0.3646, 0.1354, 0.3646, 0.25, 0.4121, 0.3646, 0.1354, 0.4121, 0.25, 0.4121, 0.25, 0.3646, 0.1354, 0.08793, 0.25, 0.1354, 0.1354, 0.1354, 0.1354, 0.08793, 0.25, 0.3646, 0.3646, 0.25, 0.4121, 0.25, 0.4121, 0.3646, 0.3646, 0.3646, 0.3646, 0.25, 0.4121, 0.25, 0.4121, 0.3646, 0.3646, 0.25, 0.08793, 0.3646, 0.1354, 0.3646, 0.1354, 0.25, 0.08793, 0.375, 0.75, 0.575, 0.75, 0.575, 1.0, 0.375, 1.0, 0.375, 0.5, 0.575, 0.5, 0.575, 0.75, 0.375, 0.75, 0.375, 0.25, 0.575, 0.25, 0.575, 0.5, 0.375, 0.5, 0.375, 0.0, 0.575, 0.0, 0.575, 0.25, 0.375, 0.25, 0.575, 0.75, 0.6, 0.75, 0.6, 1.0, 0.575, 1.0, 0.575, 0.5, 0.6, 0.5, 0.6, 0.75, 0.575, 0.75, 0.575, 0.25, 0.6, 0.25, 0.6, 0.5, 0.575, 0.5, 0.575, 0.0, 0.6, 0.0, 0.6, 0.25, 0.575, 0.25])
me_cube_006.materials.append(mat_fer36_003)
me_cube_006.materials.append(mat_laid18_001)
me_cube_006.use_remesh_fix_poles = True
me_cube_006.use_remesh_preserve_attributes = False
me_cube_006.use_mirror_vertex_groups = False
me_cube_006.update()

# ---- objects
ob_mortierleft = bpy.data.objects.new('MortierLeft', me_cube_006)

# ---- transforms, parenting, visibility, modifiers, constraints
ob_mortierleft.location = (0.0, 0.0, 0.1)
ob_mortierleft.scale = (0.09, 0.12, 0.02)
ob_mortierleft.delta_location = (0.0, 0.0, 0.1391)
ob_mortierleft.delta_rotation_euler = (0.0, 0.0, 4.294)
ob_mortierleft.lineart.crease_threshold = 0.0

# ---- collection membership
col_collection.objects.link(ob_mortierleft)

# ---- scene / render settings (as saved in the file)
scene.frame_start = 0; scene.frame_end = 60; scene.frame_set(41)
scene.render.engine = 'BLENDER_EEVEE_NEXT'
scene.cycles.use_denoising = False
scene.cycles.samples = 128
scene.cycles.sampling_pattern = 'TABULATED_SOBOL'
scene.cycles.use_adaptive_sampling = False
scene.cycles.use_light_tree = False
scene.view_settings.view_transform = 'Filmic'
bpy.context.view_layer.update()

# ---- added for rendering (the .blend has no active camera): camera
cam_auto = bpy.data.cameras.new('AutoCamera')
cam_auto.lens = 50.0
cam_auto.sensor_width = 36.0
cam_auto.clip_end = 1000.0
ob_auto_camera = bpy.data.objects.new('AutoCamera', cam_auto)
scene.collection.objects.link(ob_auto_camera)
ob_auto_camera.location = (0.365707, -0.438848, 0.534117)
ob_auto_camera.rotation_euler = (1.09748, -7.21219e-08, 0.694738)
scene.camera = ob_auto_camera
bpy.context.view_layer.update()
